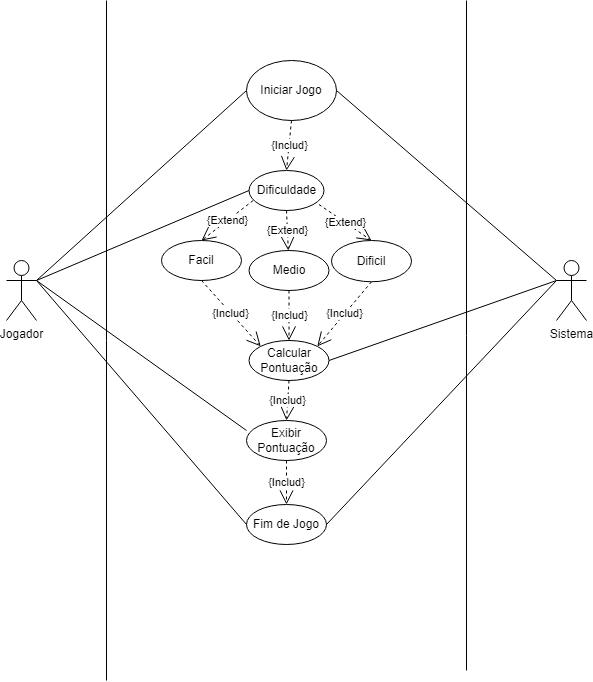

The diagram above was exported from draw.io. Its source (the exported page's mxGraphModel, read from the mxfile embedded in the PNG):
<mxGraphModel dx="1034" dy="702" grid="1" gridSize="10" guides="1" tooltips="1" connect="1" arrows="1" fold="1" page="1" pageScale="1" pageWidth="827" pageHeight="1169" math="0" shadow="0">
  <root>
    <mxCell id="0" />
    <mxCell id="1" parent="0" />
    <mxCell id="mZUNYg8zCDShPzxVgbbX-1" value="" style="endArrow=none;html=1;rounded=0;" parent="1" edge="1">
      <mxGeometry width="50" height="50" relative="1" as="geometry">
        <mxPoint x="200" y="760" as="sourcePoint" />
        <mxPoint x="200" y="80" as="targetPoint" />
      </mxGeometry>
    </mxCell>
    <mxCell id="mZUNYg8zCDShPzxVgbbX-2" value="&lt;font style=&quot;vertical-align: inherit;&quot;&gt;&lt;font style=&quot;vertical-align: inherit;&quot;&gt;&lt;font style=&quot;vertical-align: inherit;&quot;&gt;&lt;font style=&quot;vertical-align: inherit;&quot;&gt;Jogador&lt;/font&gt;&lt;/font&gt;&lt;/font&gt;&lt;/font&gt;" style="shape=umlActor;verticalLabelPosition=bottom;verticalAlign=top;html=1;outlineConnect=0;" parent="1" vertex="1">
      <mxGeometry x="100" y="340" width="30" height="60" as="geometry" />
    </mxCell>
    <mxCell id="mZUNYg8zCDShPzxVgbbX-3" value="" style="endArrow=none;html=1;rounded=0;exitX=1;exitY=0.3333333333333333;exitDx=0;exitDy=0;exitPerimeter=0;entryX=0;entryY=0.5;entryDx=0;entryDy=0;" parent="1" source="mZUNYg8zCDShPzxVgbbX-2" target="mZUNYg8zCDShPzxVgbbX-4" edge="1">
      <mxGeometry width="50" height="50" relative="1" as="geometry">
        <mxPoint x="160" y="390" as="sourcePoint" />
        <mxPoint x="340" y="190" as="targetPoint" />
      </mxGeometry>
    </mxCell>
    <mxCell id="mZUNYg8zCDShPzxVgbbX-4" value="&lt;font style=&quot;vertical-align: inherit;&quot;&gt;&lt;font style=&quot;vertical-align: inherit;&quot;&gt;Iniciar Jogo&lt;/font&gt;&lt;/font&gt;" style="ellipse;whiteSpace=wrap;html=1;" parent="1" vertex="1">
      <mxGeometry x="340" y="140" width="90" height="60" as="geometry" />
    </mxCell>
    <mxCell id="mZUNYg8zCDShPzxVgbbX-5" value="{Includ}" style="endArrow=open;endSize=12;dashed=1;html=1;rounded=0;exitX=0.5;exitY=1;exitDx=0;exitDy=0;entryX=0.5;entryY=0;entryDx=0;entryDy=0;" parent="1" source="mZUNYg8zCDShPzxVgbbX-4" target="mZUNYg8zCDShPzxVgbbX-6" edge="1">
      <mxGeometry width="160" relative="1" as="geometry">
        <mxPoint x="370" y="230" as="sourcePoint" />
        <mxPoint x="380" y="280" as="targetPoint" />
      </mxGeometry>
    </mxCell>
    <mxCell id="mZUNYg8zCDShPzxVgbbX-6" value="Dificuldade" style="ellipse;whiteSpace=wrap;html=1;" parent="1" vertex="1">
      <mxGeometry x="342.5" y="250" width="75" height="40" as="geometry" />
    </mxCell>
    <mxCell id="mZUNYg8zCDShPzxVgbbX-7" value="Medio" style="ellipse;whiteSpace=wrap;html=1;" parent="1" vertex="1">
      <mxGeometry x="342.5" y="330" width="80" height="40" as="geometry" />
    </mxCell>
    <mxCell id="mZUNYg8zCDShPzxVgbbX-8" value="Dificil" style="ellipse;whiteSpace=wrap;html=1;" parent="1" vertex="1">
      <mxGeometry x="425" y="320" width="80" height="41.25" as="geometry" />
    </mxCell>
    <mxCell id="mZUNYg8zCDShPzxVgbbX-9" value="Facil" style="ellipse;whiteSpace=wrap;html=1;rotation=0;direction=west;" parent="1" vertex="1">
      <mxGeometry x="255" y="320" width="80" height="40" as="geometry" />
    </mxCell>
    <mxCell id="mZUNYg8zCDShPzxVgbbX-10" value="{Extend}" style="endArrow=open;endSize=12;dashed=1;html=1;rounded=0;exitX=0.056;exitY=0.75;exitDx=0;exitDy=0;exitPerimeter=0;entryX=0.5;entryY=1;entryDx=0;entryDy=0;" parent="1" source="mZUNYg8zCDShPzxVgbbX-6" target="mZUNYg8zCDShPzxVgbbX-9" edge="1">
      <mxGeometry width="160" relative="1" as="geometry">
        <mxPoint x="300" y="350" as="sourcePoint" />
        <mxPoint x="460" y="350" as="targetPoint" />
      </mxGeometry>
    </mxCell>
    <mxCell id="mZUNYg8zCDShPzxVgbbX-11" value="{Extend}" style="endArrow=open;endSize=12;dashed=1;html=1;rounded=0;entryX=0.5;entryY=0;entryDx=0;entryDy=0;exitX=0.933;exitY=0.85;exitDx=0;exitDy=0;exitPerimeter=0;" parent="1" source="mZUNYg8zCDShPzxVgbbX-6" target="mZUNYg8zCDShPzxVgbbX-8" edge="1">
      <mxGeometry width="160" relative="1" as="geometry">
        <mxPoint x="320" y="380" as="sourcePoint" />
        <mxPoint x="480" y="380" as="targetPoint" />
      </mxGeometry>
    </mxCell>
    <mxCell id="mZUNYg8zCDShPzxVgbbX-12" value="{Extend}" style="endArrow=open;endSize=12;dashed=1;html=1;rounded=0;exitX=0.5;exitY=1;exitDx=0;exitDy=0;" parent="1" source="mZUNYg8zCDShPzxVgbbX-6" target="mZUNYg8zCDShPzxVgbbX-7" edge="1">
      <mxGeometry width="160" relative="1" as="geometry">
        <mxPoint x="280" y="310" as="sourcePoint" />
        <mxPoint x="440" y="310" as="targetPoint" />
      </mxGeometry>
    </mxCell>
    <mxCell id="mZUNYg8zCDShPzxVgbbX-13" value="" style="endArrow=none;html=1;rounded=0;" parent="1" edge="1">
      <mxGeometry width="50" height="50" relative="1" as="geometry">
        <mxPoint x="560" y="750" as="sourcePoint" />
        <mxPoint x="560" y="80" as="targetPoint" />
      </mxGeometry>
    </mxCell>
    <mxCell id="mZUNYg8zCDShPzxVgbbX-17" value="{Includ}" style="endArrow=open;endSize=12;dashed=1;html=1;rounded=0;exitX=0.5;exitY=1;exitDx=0;exitDy=0;entryX=1;entryY=0;entryDx=0;entryDy=0;" parent="1" source="mZUNYg8zCDShPzxVgbbX-8" target="mZUNYg8zCDShPzxVgbbX-14" edge="1">
      <mxGeometry width="160" relative="1" as="geometry">
        <mxPoint x="410" y="230" as="sourcePoint" />
        <mxPoint x="410" y="310" as="targetPoint" />
      </mxGeometry>
    </mxCell>
    <mxCell id="mZUNYg8zCDShPzxVgbbX-18" value="{Includ}" style="endArrow=open;endSize=12;dashed=1;html=1;rounded=0;exitX=0.5;exitY=1;exitDx=0;exitDy=0;entryX=0.5;entryY=0;entryDx=0;entryDy=0;" parent="1" source="mZUNYg8zCDShPzxVgbbX-14" target="mZUNYg8zCDShPzxVgbbX-19" edge="1">
      <mxGeometry width="160" relative="1" as="geometry">
        <mxPoint x="420" y="240" as="sourcePoint" />
        <mxPoint x="380" y="610" as="targetPoint" />
      </mxGeometry>
    </mxCell>
    <mxCell id="mZUNYg8zCDShPzxVgbbX-19" value="Exibir Pontuação" style="ellipse;whiteSpace=wrap;html=1;" parent="1" vertex="1">
      <mxGeometry x="340" y="500" width="80" height="40" as="geometry" />
    </mxCell>
    <mxCell id="mZUNYg8zCDShPzxVgbbX-20" value="{Includ}" style="endArrow=open;endSize=12;dashed=1;html=1;rounded=0;exitX=0.5;exitY=1;exitDx=0;exitDy=0;entryX=0.5;entryY=0;entryDx=0;entryDy=0;" parent="1" source="mZUNYg8zCDShPzxVgbbX-19" target="mZUNYg8zCDShPzxVgbbX-21" edge="1">
      <mxGeometry width="160" relative="1" as="geometry">
        <mxPoint x="430" y="250" as="sourcePoint" />
        <mxPoint x="380" y="700" as="targetPoint" />
      </mxGeometry>
    </mxCell>
    <mxCell id="mZUNYg8zCDShPzxVgbbX-21" value="Fim de Jogo" style="ellipse;whiteSpace=wrap;html=1;" parent="1" vertex="1">
      <mxGeometry x="340" y="584" width="80" height="40" as="geometry" />
    </mxCell>
    <mxCell id="mZUNYg8zCDShPzxVgbbX-23" value="" style="endArrow=none;html=1;rounded=0;entryX=1;entryY=0.5;entryDx=0;entryDy=0;exitX=0;exitY=0.3333333333333333;exitDx=0;exitDy=0;exitPerimeter=0;" parent="1" source="mZUNYg8zCDShPzxVgbbX-24" target="mZUNYg8zCDShPzxVgbbX-4" edge="1">
      <mxGeometry width="50" height="50" relative="1" as="geometry">
        <mxPoint x="630" y="360" as="sourcePoint" />
        <mxPoint x="440" y="410" as="targetPoint" />
      </mxGeometry>
    </mxCell>
    <mxCell id="mZUNYg8zCDShPzxVgbbX-24" value="Sistema" style="shape=umlActor;verticalLabelPosition=bottom;verticalAlign=top;html=1;outlineConnect=0;" parent="1" vertex="1">
      <mxGeometry x="650" y="340" width="30" height="60" as="geometry" />
    </mxCell>
    <mxCell id="mZUNYg8zCDShPzxVgbbX-25" value="" style="endArrow=none;html=1;rounded=0;entryX=1;entryY=0.3333333333333333;entryDx=0;entryDy=0;entryPerimeter=0;exitX=0;exitY=0.25;exitDx=0;exitDy=0;exitPerimeter=0;" parent="1" source="mZUNYg8zCDShPzxVgbbX-19" target="mZUNYg8zCDShPzxVgbbX-2" edge="1">
      <mxGeometry width="50" height="50" relative="1" as="geometry">
        <mxPoint x="180" y="660" as="sourcePoint" />
        <mxPoint x="230" y="610" as="targetPoint" />
      </mxGeometry>
    </mxCell>
    <mxCell id="mZUNYg8zCDShPzxVgbbX-26" value="" style="endArrow=none;html=1;rounded=0;entryX=1;entryY=0.3333333333333333;entryDx=0;entryDy=0;entryPerimeter=0;exitX=0;exitY=0.5;exitDx=0;exitDy=0;" parent="1" source="mZUNYg8zCDShPzxVgbbX-21" target="mZUNYg8zCDShPzxVgbbX-2" edge="1">
      <mxGeometry width="50" height="50" relative="1" as="geometry">
        <mxPoint x="370" y="500" as="sourcePoint" />
        <mxPoint x="420" y="450" as="targetPoint" />
      </mxGeometry>
    </mxCell>
    <mxCell id="mZUNYg8zCDShPzxVgbbX-27" value="" style="endArrow=none;html=1;rounded=0;exitX=1;exitY=0.5;exitDx=0;exitDy=0;entryX=0;entryY=0.3333333333333333;entryDx=0;entryDy=0;entryPerimeter=0;" parent="1" source="mZUNYg8zCDShPzxVgbbX-14" target="mZUNYg8zCDShPzxVgbbX-24" edge="1">
      <mxGeometry width="50" height="50" relative="1" as="geometry">
        <mxPoint x="490" y="630" as="sourcePoint" />
        <mxPoint x="540" y="580" as="targetPoint" />
      </mxGeometry>
    </mxCell>
    <mxCell id="mZUNYg8zCDShPzxVgbbX-28" value="" style="endArrow=none;html=1;rounded=0;exitX=1;exitY=0.3333333333333333;exitDx=0;exitDy=0;exitPerimeter=0;entryX=0;entryY=0.5;entryDx=0;entryDy=0;" parent="1" source="mZUNYg8zCDShPzxVgbbX-2" target="mZUNYg8zCDShPzxVgbbX-6" edge="1">
      <mxGeometry width="50" height="50" relative="1" as="geometry">
        <mxPoint x="220" y="350" as="sourcePoint" />
        <mxPoint x="270" y="300" as="targetPoint" />
      </mxGeometry>
    </mxCell>
    <mxCell id="mZUNYg8zCDShPzxVgbbX-30" value="" style="endArrow=none;html=1;rounded=0;exitX=1;exitY=0.5;exitDx=0;exitDy=0;entryX=0;entryY=0.3333333333333333;entryDx=0;entryDy=0;entryPerimeter=0;" parent="1" source="mZUNYg8zCDShPzxVgbbX-21" target="mZUNYg8zCDShPzxVgbbX-24" edge="1">
      <mxGeometry width="50" height="50" relative="1" as="geometry">
        <mxPoint x="460" y="710" as="sourcePoint" />
        <mxPoint x="510" y="660" as="targetPoint" />
      </mxGeometry>
    </mxCell>
    <mxCell id="mZUNYg8zCDShPzxVgbbX-14" value="&lt;font style=&quot;vertical-align: inherit;&quot;&gt;&lt;font style=&quot;vertical-align: inherit;&quot;&gt;Calcular Pontuação&lt;/font&gt;&lt;/font&gt;" style="ellipse;whiteSpace=wrap;html=1;" parent="1" vertex="1">
      <mxGeometry x="342.5" y="420" width="80" height="40" as="geometry" />
    </mxCell>
    <mxCell id="mZUNYg8zCDShPzxVgbbX-32" value="{Includ}" style="endArrow=open;endSize=12;dashed=1;html=1;rounded=0;exitX=0.5;exitY=0;exitDx=0;exitDy=0;entryX=0;entryY=0;entryDx=0;entryDy=0;" parent="1" source="mZUNYg8zCDShPzxVgbbX-9" target="mZUNYg8zCDShPzxVgbbX-14" edge="1">
      <mxGeometry width="160" relative="1" as="geometry">
        <mxPoint x="490" y="450" as="sourcePoint" />
        <mxPoint x="430" y="520" as="targetPoint" />
      </mxGeometry>
    </mxCell>
    <mxCell id="mZUNYg8zCDShPzxVgbbX-33" value="{Includ}" style="endArrow=open;endSize=12;dashed=1;html=1;rounded=0;exitX=0.5;exitY=1;exitDx=0;exitDy=0;entryX=0.5;entryY=0;entryDx=0;entryDy=0;" parent="1" source="mZUNYg8zCDShPzxVgbbX-7" target="mZUNYg8zCDShPzxVgbbX-14" edge="1">
      <mxGeometry width="160" relative="1" as="geometry">
        <mxPoint x="500" y="460" as="sourcePoint" />
        <mxPoint x="440" y="530" as="targetPoint" />
      </mxGeometry>
    </mxCell>
  </root>
</mxGraphModel>